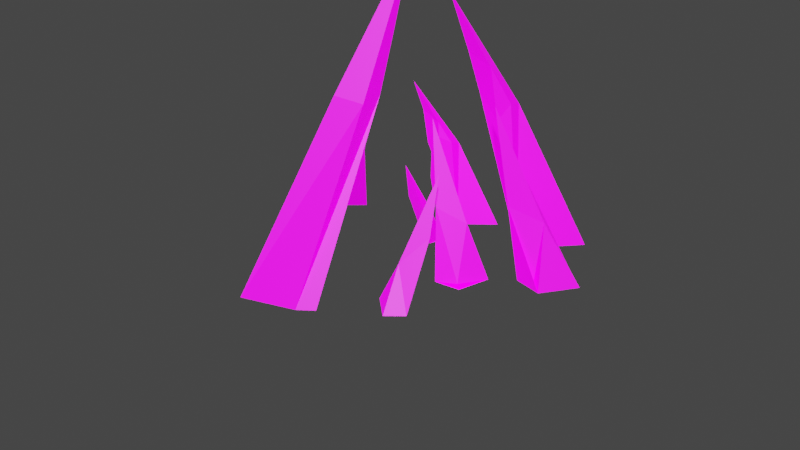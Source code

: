 # Source: ice-spell.blend  (saved by Blender 3.3.6; exported with 4.5.12 LTS)
import bpy
from mathutils import Matrix  # noqa: F401  (used for matrix-valued properties, if any)

bpy.ops.wm.read_factory_settings(use_empty=True)
scene = bpy.context.scene
scene.name = 'Scene'

# ---- collections
col_collection = bpy.data.collections.new('Collection'); scene.collection.children.link(col_collection)

# ---- images (referenced by path relative to the original .blend; pixels are not part of the script)
import os
ASSET_DIR = os.environ.get("B2B_ASSET_DIR", "")  # directory of the original .blend (textures are referenced by path, not embedded)
HERE = os.path.dirname(os.path.abspath(__file__))  # packed textures are extracted next to this script under _unpacked/

def load_image(name, relpath, width, height, colorspace="sRGB"):
    """Load a texture the original file referenced (path relative to the .blend, or extracted next to this script)."""
    p = next((c for c in (os.path.join(HERE, relpath), os.path.join(ASSET_DIR, relpath)) if relpath and os.path.exists(c)), "")
    if p:
        img = bpy.data.images.load(p, check_existing=True)
        img.name = name
    else:  # same state as the original file: an image datablock whose file is absent (Cycles renders it pink)
        img = bpy.data.images.new(name, width, height)
        img.source = "FILE"
        img.filepath = "//" + (relpath or name)
    img.colorspace_settings.name = colorspace
    return img
img_palette_emission_png = load_image('palette_emission.png', 'palette_emission.png', 1024, 1024, 'sRGB')
img_palette_color_png = load_image('palette_color.png', 'palette_color.png', 1024, 1024, 'sRGB')

# ---- materials (node trees are filled in below, after node groups)
mat_palette = bpy.data.materials.new('Palette')
mat_palette.use_transparent_shadow = False

# ---- material node trees
mat_palette.use_nodes = True; mat_palette.node_tree.nodes.clear()
_N = mat_palette.node_tree.nodes; _L = mat_palette.node_tree.links
n0 = _N.new('ShaderNodeBsdfPrincipled'); n0.name = 'Principled BSDF'; n0.location = (10, 300)
n0.distribution = 'GGX'
n0.subsurface_method = 'RANDOM_WALK_SKIN'
n0.inputs[3].default_value = 1.45
n0.inputs[28].default_value = 1.0
n1 = _N.new('ShaderNodeOutputMaterial'); n1.name = 'Material Output'; n1.location = (300, 300)
n2 = _N.new('ShaderNodeTexImage'); n2.name = 'Image Texture'; n2.location = (-540, -151)
n2.image = img_palette_emission_png
n2.interpolation = 'Closest'
n3 = _N.new('ShaderNodeTexImage'); n3.name = 'Image Texture.001'; n3.location = (-528, 190)
n3.image = img_palette_color_png
n3.interpolation = 'Closest'
_L.new(n0.outputs[0], n1.inputs[0])
_L.new(n2.outputs[0], n0.inputs[27])
_L.new(n3.outputs[0], n0.inputs[0])
n1.is_active_output = True

# ---- world
world_world = bpy.data.worlds.new('World'); scene.world = world_world
world_world.use_nodes = True; world_world.node_tree.nodes.clear()
_N = world_world.node_tree.nodes; _L = world_world.node_tree.links
n0 = _N.new('ShaderNodeOutputWorld'); n0.name = 'World Output'; n0.location = (300, 300)
n1 = _N.new('ShaderNodeBackground'); n1.name = 'Background'; n1.location = (10, 300)
n1.inputs[0].default_value = (0.05088, 0.05088, 0.05088, 1.0)
_L.new(n1.outputs[0], n0.inputs[0])
n0.is_active_output = True
world_world.color = (0.05088, 0.05088, 0.05088)
world_world.use_sun_shadow = False
world_world.sun_shadow_jitter_overblur = 0.0

# ---- meshes
me_plane_002 = bpy.data.meshes.new('Plane.002')
me_plane_002.from_pydata([(0.3099, 0.4155, 0.8958), (0.2625, 0.4223, 0.8958), (0.4394, 0.3504, 0.8958), (0.5726, 0.1025, 0.8958), (0.4949, -0.006066, 0.8958), (-0.1247, 0.2125, 1.265), (-0.05755, 0.2065, 1.239), (-0.01248, 0.001382, 1.06), (0.402, 0.01909, 0.8958), (0.03483, 0.01264, 1.029), (0.01644, -0.05078, 1.194), (0.01997, 0.06857, 1.003), (0.2853, 0.1901, 0.8958), (-0.006426, 0.253, 1.165), (0.2207, 0.2531, 1.36), (0.1421, 0.2784, 1.357), (0.1088, 0.2291, 1.339), (0.0337, 0.2055, 0.8958), (0.04693, 0.0358, 0.8958), (-0.0402, 0.09678, 0.8958), (0.2205, 0.2103, 1.369), (0.06142, 0.09141, 0.8958), (0.1929, 0.1799, 1.316), (0.1308, 0.1701, 1.396), (0.4661, 0.005547, 0.8958), (-0.1422, 0.1826, 1.368), (0.05465, 0.07416, 0.8958), (-0.08726, 0.1909, 1.167), (-0.003878, 0.1372, 0.8958), (0.02337, 0.1498, 1.698), (0.5055, 0.164, 0.8958), (0.4573, 0.06371, 1.093), (0.3132, 0.06219, 1.222), (0.3477, 0.02971, 1.127), (0.1387, 0.2867, 0.8958), (-0.04402, 0.1928, 1.195), (0.2576, 0.07156, 1.413), (0.04047, 0.3446, 0.8958), (0.06707, 0.3365, 0.8958), (-0.01478, 0.224, 1.173), (-0.07829, 0.2448, 1.152), (0.3454, 0.1191, 1.189), (0.1706, 0.1677, 1.486), (0.07675, 0.1797, 1.515), (-0.05481, 0.2711, 1.164), (0.002641, -0.5393, 0.8958), (0.05224, -0.5041, 0.8958), (-0.1734, -0.5926, 0.8958), (0.3299, -0.03281, 0.8958), (0.2996, -0.1399, 0.8958), (-0.1655, -0.003248, 1.334), (-0.178, 0.01445, 1.333), (0.2582, -0.2325, 1.096), (0.2141, -0.1481, 0.8958), (0.1912, -0.2242, 1.049), (0.2319, -0.1604, 1.265), (0.2041, -0.3103, 1.023), (-0.1717, -0.3104, 0.8958), (-0.3127, 0.05073, 1.223), (-0.04214, -0.3021, 1.481), (0.03735, -0.2665, 1.463), (0.01533, -0.1682, 1.459), (-0.2981, 0.1179, 0.8958), (0.1777, -0.2643, 0.895), (0.2743, -0.3586, 0.8959), (0.1481, -0.331, 0.8952), (-0.0865, -0.2399, 1.437), (-0.05069, -0.1799, 1.424), (0.2754, -0.1166, 0.8958), (-0.129, -0.03266, 1.469), (0.1601, -0.3108, 0.8951), (-0.2328, 0.03831, 1.147), (0.2205, -0.4017, 0.8958), (0.03424, -0.04443, 1.895), (0.2554, 0.001558, 0.8958), (0.2538, -0.04689, 1.067), (0.133, -0.07261, 1.195), (0.1744, -0.09813, 1.116), (-0.4662, 0.1289, 0.8958), (0.09667, -0.02196, 1.363), (-0.4307, 0.006325, 0.8958), (0.1472, -0.0527, 1.12), (-0.269, -0.01885, 1.216), (0.1467, -0.01185, 1.15), (-0.03358, -0.1852, 1.61), (0.02371, -0.1146, 1.641)], [], [(16, 15, 0, 1), (19, 28, 21, 18), (6, 39, 13), (25, 6, 13, 44), (15, 14, 2, 0), (23, 43, 16), (1, 0, 2, 12), (34, 17, 37, 38), (3, 4, 8, 30), (13, 17, 34), (13, 39, 17), (18, 21, 26, 9), (31, 36, 33), (21, 28, 11, 26), (35, 17, 39), (27, 17, 35), (6, 27, 35), (33, 24, 31), (12, 23, 16, 1), (5, 27, 6), (4, 3, 31, 24), (8, 4, 24, 33), (25, 5, 6), (9, 19, 18), (33, 36, 32), (29, 42, 14, 15), (42, 20, 14), (42, 22, 20), (41, 30, 32), (43, 29, 15, 16), (17, 27, 40, 37), (9, 10, 7), (9, 26, 11), (11, 10, 9), (27, 5, 40), (11, 7, 10), (7, 11, 19), (19, 11, 28), (5, 25, 44, 40), (7, 19, 9), (6, 35, 39), (44, 13, 34, 38), (40, 44, 38, 37), (30, 31, 3), (41, 31, 30), (31, 41, 36), (32, 36, 41), (30, 33, 32), (33, 30, 8), (29, 43, 42), (43, 23, 42), (42, 23, 22), (23, 12, 22), (22, 12, 20), (14, 20, 12), (14, 12, 2), (61, 60, 45, 46), (64, 72, 65, 63), (69, 51, 58, 82), (60, 59, 47, 45), (67, 85, 61), (46, 45, 47, 57), (78, 62, 80), (48, 49, 53, 74), (58, 62, 78), (63, 65, 70, 54), (75, 79, 77), (65, 72, 56, 70), (71, 62, 58), (51, 71, 58), (77, 68, 75), (57, 67, 61, 46), (50, 71, 51), (49, 48, 75, 68), (53, 49, 68, 77), (69, 50, 51), (54, 64, 63), (77, 79, 76), (73, 84, 59, 60), (84, 66, 59), (83, 74, 81), (85, 73, 60, 61), (62, 71, 82, 80), (54, 55, 52), (54, 70, 56), (56, 55, 54), (71, 50, 82), (56, 52, 55), (52, 56, 64), (64, 56, 72), (50, 69, 82), (52, 64, 54), (82, 58, 78, 80), (74, 75, 48), (83, 75, 74), (75, 83, 79), (76, 79, 83), (83, 81, 76), (76, 81, 77), (74, 77, 81), (77, 74, 53), (73, 85, 84), (85, 67, 84), (84, 67, 66), (67, 57, 66), (66, 57, 59), (59, 57, 47)])
_uv = me_plane_002.uv_layers.new(name='UVMap')
_uv.uv.foreach_set('vector', [0.01247, 0.5437, 0.01247, 0.5437, 0.01247, 0.5437, 0.01247, 0.5437, 0.01247, 0.5437, 0.01247, 0.5437, 0.01247, 0.5437, 0.01247, 0.5437, 0.01247, 0.5437, 0.01247, 0.5437, 0.01247, 0.5437, 0.01247, 0.5437, 0.01247, 0.5437, 0.01247, 0.5437, 0.01247, 0.5437, 0.01247, 0.5437, 0.01247, 0.5437, 0.01247, 0.5437, 0.01247, 0.5437, 0.01247, 0.5437, 0.01247, 0.5437, 0.01247, 0.5437, 0.01247, 0.5437, 0.01247, 0.5437, 0.01247, 0.5437, 0.01247, 0.5437, 0.01247, 0.5437, 0.01247, 0.5437, 0.01247, 0.5437, 0.01247, 0.5437, 0.01247, 0.5437, 0.01247, 0.5437, 0.01247, 0.5437, 0.01247, 0.5437, 0.01247, 0.5437, 0.01247, 0.5437, 0.01247, 0.5437, 0.01247, 0.5437, 0.01247, 0.5437, 0.01247, 0.5437, 0.01247, 0.5437, 0.01247, 0.5437, 0.01247, 0.5437, 0.01247, 0.5437, 0.01247, 0.5437, 0.01247, 0.5437, 0.01247, 0.5437, 0.01247, 0.5437, 0.01247, 0.5437, 0.01247, 0.5437, 0.01247, 0.5437, 0.01247, 0.5437, 0.01247, 0.5437, 0.01247, 0.5437, 0.01247, 0.5437, 0.01247, 0.5437, 0.01247, 0.5437, 0.01247, 0.5437, 0.01247, 0.5437, 0.01247, 0.5437, 0.01247, 0.5437, 0.01247, 0.5437, 0.01247, 0.5437, 0.01247, 0.5437, 0.01247, 0.5437, 0.01247, 0.5437, 0.01247, 0.5437, 0.01247, 0.5437, 0.01247, 0.5437, 0.01247, 0.5437, 0.01247, 0.5437, 0.01247, 0.5437, 0.01247, 0.5437, 0.01247, 0.5437, 0.01247, 0.5437, 0.01247, 0.5437, 0.01247, 0.5437, 0.01247, 0.5437, 0.01247, 0.5437, 0.01247, 0.5437, 0.01247, 0.5437, 0.01247, 0.5437, 0.01247, 0.5437, 0.01247, 0.5437, 0.01247, 0.5437, 0.01247, 0.5437, 0.01247, 0.5437, 0.01247, 0.5437, 0.01247, 0.5437, 0.01247, 0.5437, 0.01247, 0.5437, 0.01247, 0.5437, 0.01247, 0.5437, 0.01247, 0.5437, 0.01247, 0.5437, 0.01247, 0.5437, 0.01247, 0.5437, 0.01247, 0.5437, 0.01247, 0.5437, 0.01247, 0.5437, 0.01247, 0.5437, 0.01247, 0.5437, 0.01247, 0.5437, 0.01247, 0.5437, 0.01247, 0.5437, 0.01247, 0.5437, 0.01247, 0.5437, 0.01247, 0.5437, 0.01247, 0.5437, 0.01247, 0.5437, 0.01247, 0.5437, 0.01247, 0.5437, 0.01247, 0.5437, 0.01247, 0.5437, 0.01247, 0.5437, 0.01247, 0.5437, 0.01247, 0.5437, 0.01247, 0.5437, 0.01247, 0.5437, 0.01247, 0.5437, 0.01247, 0.5437, 0.01247, 0.5437, 0.01247, 0.5437, 0.01247, 0.5437, 0.01247, 0.5437, 0.01247, 0.5437, 0.01247, 0.5437, 0.01247, 0.5437, 0.01247, 0.5437, 0.01247, 0.5437, 0.01247, 0.5437, 0.01247, 0.5437, 0.01247, 0.5437, 0.01247, 0.5437, 0.01247, 0.5437, 0.01247, 0.5437, 0.01247, 0.5437, 0.01247, 0.5437, 0.01247, 0.5437, 0.01247, 0.5437, 0.01247, 0.5437, 0.01247, 0.5437, 0.01247, 0.5437, 0.01247, 0.5437, 0.01247, 0.5437, 0.01247, 0.5437, 0.01247, 0.5437, 0.01247, 0.5437, 0.01247, 0.5437, 0.01247, 0.5437, 0.01247, 0.5437, 0.01247, 0.5437, 0.01247, 0.5437, 0.01247, 0.5437, 0.01247, 0.5437, 0.01247, 0.5437, 0.01247, 0.5437, 0.01247, 0.5437, 0.01247, 0.5437, 0.01247, 0.5437, 0.01247, 0.5437, 0.01247, 0.5437, 0.01247, 0.5437, 0.01247, 0.5437, 0.01247, 0.5437, 0.01247, 0.5437, 0.01247, 0.5437, 0.01247, 0.5437, 0.01247, 0.5437, 0.01247, 0.5437, 0.01247, 0.5437, 0.01247, 0.5437, 0.01247, 0.5437, 0.01247, 0.5437, 0.01247, 0.5437, 0.01247, 0.5437, 0.01247, 0.5437, 0.01247, 0.5437, 0.01247, 0.5437, 0.01247, 0.5437, 0.01247, 0.5437, 0.01247, 0.5437, 0.01247, 0.5437, 0.01247, 0.5437, 0.01247, 0.5437, 0.01247, 0.5437, 0.01247, 0.5437, 0.01247, 0.5437, 0.01247, 0.5437, 0.01247, 0.5437, 0.01247, 0.5437, 0.01247, 0.5437, 0.01247, 0.5437, 0.01247, 0.5437, 0.01247, 0.5437, 0.01247, 0.5437, 0.01247, 0.5437, 0.01247, 0.5437, 0.01247, 0.5437, 0.01247, 0.5437, 0.01247, 0.5437, 0.01247, 0.5437, 0.01247, 0.5437, 0.01247, 0.5437, 0.01247, 0.5437, 0.01247, 0.5437, 0.01247, 0.5437, 0.01247, 0.5437, 0.01247, 0.5437, 0.01247, 0.5437, 0.01247, 0.5437, 0.01247, 0.5437, 0.01247, 0.5437, 0.01247, 0.5437, 0.01247, 0.5437, 0.01247, 0.5437, 0.01247, 0.5437, 0.01247, 0.5437, 0.01247, 0.5437, 0.01247, 0.5437, 0.01247, 0.5437, 0.01247, 0.5437, 0.01247, 0.5437, 0.01247, 0.5437, 0.01247, 0.5437, 0.01247, 0.5437, 0.01247, 0.5437, 0.01247, 0.5437, 0.01247, 0.5437, 0.01247, 0.5437, 0.01247, 0.5437, 0.01247, 0.5437, 0.01247, 0.5437, 0.01247, 0.5437, 0.01247, 0.5437, 0.01247, 0.5437, 0.01247, 0.5437, 0.01247, 0.5437, 0.01247, 0.5437, 0.01247, 0.5437, 0.01247, 0.5437, 0.01247, 0.5437, 0.01247, 0.5437, 0.01247, 0.5437, 0.01247, 0.5437, 0.01247, 0.5437, 0.01247, 0.5437, 0.01247, 0.5437, 0.01247, 0.5437, 0.01247, 0.5437, 0.01247, 0.5437, 0.01247, 0.5437, 0.01247, 0.5437, 0.01247, 0.5437, 0.01247, 0.5437, 0.01247, 0.5437, 0.01247, 0.5437, 0.01247, 0.5437, 0.01247, 0.5437, 0.01247, 0.5437, 0.01247, 0.5437, 0.01247, 0.5437, 0.01247, 0.5437, 0.01247, 0.5437, 0.01247, 0.5437, 0.01247, 0.5437, 0.01247, 0.5437, 0.01247, 0.5437, 0.01247, 0.5437, 0.01247, 0.5437, 0.01247, 0.5437, 0.01247, 0.5437, 0.01247, 0.5437, 0.01247, 0.5437, 0.01247, 0.5437, 0.01247, 0.5437, 0.01247, 0.5437, 0.01247, 0.5437, 0.01247, 0.5437, 0.01247, 0.5437, 0.01247, 0.5437, 0.01247, 0.5437, 0.01247, 0.5437, 0.01247, 0.5437, 0.01247, 0.5437, 0.01247, 0.5437, 0.01247, 0.5437, 0.01247, 0.5437, 0.01247, 0.5437, 0.01247, 0.5437, 0.01247, 0.5437, 0.01247, 0.5437, 0.01247, 0.5437, 0.01247, 0.5437, 0.01247, 0.5437, 0.01247, 0.5437, 0.01247, 0.5437, 0.01247, 0.5437, 0.01247, 0.5437, 0.01247, 0.5437, 0.01247, 0.5437, 0.01247, 0.5437, 0.01247, 0.5437, 0.01247, 0.5437, 0.01247, 0.5437, 0.01247, 0.5437, 0.01247, 0.5437, 0.01247, 0.5437, 0.01247, 0.5437, 0.01247, 0.5437, 0.01247, 0.5437, 0.01247, 0.5437, 0.01247, 0.5437, 0.01247, 0.5437, 0.01247, 0.5437, 0.01247, 0.5437, 0.01247, 0.5437, 0.01247, 0.5437, 0.01247, 0.5437, 0.01247, 0.5437, 0.01247, 0.5437, 0.01247, 0.5437, 0.01247, 0.5437, 0.01247, 0.5437, 0.01247, 0.5437, 0.01247, 0.5437, 0.01247, 0.5437, 0.01247, 0.5437, 0.01247, 0.5437, 0.01247, 0.5437, 0.01247, 0.5437, 0.01247, 0.5437, 0.01247, 0.5437, 0.01247, 0.5437, 0.01247, 0.5437, 0.01247, 0.5437, 0.01247, 0.5437, 0.01247, 0.5437, 0.01247, 0.5437, 0.01247, 0.5437, 0.01247, 0.5437, 0.01247, 0.5437, 0.01247, 0.5437, 0.01247, 0.5437, 0.01247, 0.5437, 0.01247, 0.5437, 0.01247, 0.5437, 0.01247, 0.5437, 0.01247, 0.5437, 0.01247, 0.5437, 0.01247, 0.5437, 0.01247, 0.5437, 0.01247, 0.5437, 0.01247, 0.5437])
me_plane_002.materials.append(mat_palette)
me_plane_002.update()
arm_armature = bpy.data.armatures.new('Armature')  # bones are not reproduced

# ---- objects
ob_ice_terrain_001 = bpy.data.objects.new('ice-terrain.001', me_plane_002)
ob_armature = bpy.data.objects.new('Armature', arm_armature)

# ---- transforms, parenting, visibility, modifiers, constraints
ob_ice_terrain_001.parent = ob_armature
ob_ice_terrain_001.matrix_parent_inverse = Matrix(((0.99, -0.07699, -0.1181, 0.1145), (0.03922, 0.955, -0.2939, 0.4503), (0.1354, 0.2863, 0.9485, 0.1721), (-0.0, 0.0, -0.0, 1.0)))
ob_ice_terrain_001.location = (0.0, 0.0, -0.8992)
_vg = ob_ice_terrain_001.vertex_groups.new(name='1')
_vg.add([45, 46, 47, 57, 59, 60, 61, 66, 67, 73, 84, 85], 1.0, 'REPLACE')
_vg = ob_ice_terrain_001.vertex_groups.new(name='2')
_vg.add([52, 54, 55, 56, 63, 64, 65, 70, 72], 1.0, 'REPLACE')
_vg = ob_ice_terrain_001.vertex_groups.new(name='3')
_vg.add([48, 49, 53, 68, 74, 75, 76, 77, 79, 81, 83], 1.0, 'REPLACE')
_vg = ob_ice_terrain_001.vertex_groups.new(name='4')
_vg.add([3, 4, 8, 24, 30, 31, 32, 33, 36, 41], 1.0, 'REPLACE')
_vg = ob_ice_terrain_001.vertex_groups.new(name='5')
_vg.add([0, 1, 2, 12, 14, 15, 16, 20, 22, 23, 29, 42, 43], 1.0, 'REPLACE')
_vg = ob_ice_terrain_001.vertex_groups.new(name='6')
_vg.add([7, 9, 10, 11, 18, 19, 21, 26, 28], 1.0, 'REPLACE')
_vg = ob_ice_terrain_001.vertex_groups.new(name='7')
_vg.add([5, 6, 13, 17, 25, 27, 34, 35, 37, 38, 39, 40, 44], 1.0, 'REPLACE')
_vg = ob_ice_terrain_001.vertex_groups.new(name='8')
_vg.add([50, 51, 58, 62, 69, 71, 78, 80, 82], 1.0, 'REPLACE')
_m = ob_ice_terrain_001.modifiers.new('Mirror', 'MIRROR')
_m.use_axis = (False, False, False)
_m = ob_ice_terrain_001.modifiers.new('Armature', 'ARMATURE')
_m.object = ob_armature
ob_armature.location = (-0.1543, -0.4705, -0.01739)
ob_armature.rotation_euler = (-0.3005, 0.1184, -0.07761)

# ---- collection membership
col_collection.objects.link(ob_ice_terrain_001)
col_collection.objects.link(ob_armature)

# ---- scene / render settings (as saved in the file)
scene.frame_start = 0; scene.frame_end = 47; scene.frame_set(26)
scene.render.engine = 'BLENDER_EEVEE_NEXT'
scene.cycles.sampling_pattern = 'TABULATED_SOBOL'
scene.cycles.use_light_tree = False
scene.view_settings.view_transform = 'Filmic'
bpy.context.view_layer.update()

# ---- added for rendering (the .blend has no active camera and no usable light): camera, sun
cam_auto = bpy.data.cameras.new('AutoCamera')
cam_auto.lens = 50.0
cam_auto.sensor_width = 36.0
cam_auto.clip_end = 1000.0
ob_auto_camera = bpy.data.objects.new('AutoCamera', cam_auto)
scene.collection.objects.link(ob_auto_camera)
ob_auto_camera.location = (2.01538, -2.47701, 1.69752)
ob_auto_camera.rotation_euler = (1.09748, -7.21219e-08, 0.694738)
scene.camera = ob_auto_camera
light_auto_sun = bpy.data.lights.new('AutoSun', 'SUN')
light_auto_sun.energy = 3.0
light_auto_sun.angle = 0.0523599
ob_auto_sun = bpy.data.objects.new('AutoSun', light_auto_sun)
scene.collection.objects.link(ob_auto_sun)
ob_auto_sun.rotation_euler = (0.872665, 0.174533, 0.523599)
bpy.context.view_layer.update()
